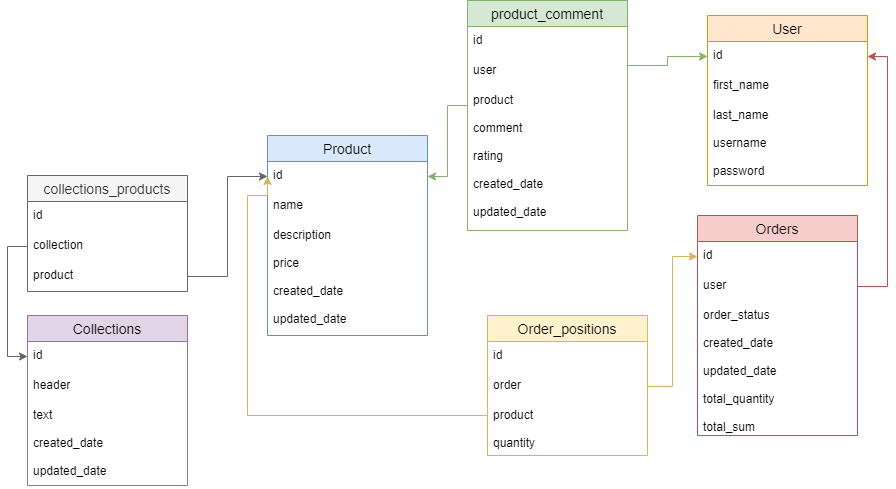

The diagram above was exported from draw.io. Its source (the exported page's mxGraphModel, read from the mxfile embedded in the PNG):
<mxGraphModel dx="1609" dy="437" grid="1" gridSize="10" guides="1" tooltips="1" connect="1" arrows="1" fold="1" page="1" pageScale="1" pageWidth="827" pageHeight="1169" math="0" shadow="0">
  <root>
    <mxCell id="0" />
    <mxCell id="1" parent="0" />
    <mxCell id="qSpul7Vf2z8yUAxZNl5e-1" value="Product" style="swimlane;fontStyle=0;childLayout=stackLayout;horizontal=1;startSize=26;horizontalStack=0;resizeParent=1;resizeParentMax=0;resizeLast=0;collapsible=1;marginBottom=0;align=center;fontSize=14;fillColor=#dae8fc;strokeColor=#6c8ebf;" parent="1" vertex="1">
      <mxGeometry x="80" y="160" width="160" height="200" as="geometry" />
    </mxCell>
    <mxCell id="qSpul7Vf2z8yUAxZNl5e-2" value="id" style="text;strokeColor=none;fillColor=none;spacingLeft=4;spacingRight=4;overflow=hidden;rotatable=0;points=[[0,0.5],[1,0.5]];portConstraint=eastwest;fontSize=12;" parent="qSpul7Vf2z8yUAxZNl5e-1" vertex="1">
      <mxGeometry y="26" width="160" height="30" as="geometry" />
    </mxCell>
    <mxCell id="qSpul7Vf2z8yUAxZNl5e-3" value="name" style="text;strokeColor=none;fillColor=none;spacingLeft=4;spacingRight=4;overflow=hidden;rotatable=0;points=[[0,0.5],[1,0.5]];portConstraint=eastwest;fontSize=12;" parent="qSpul7Vf2z8yUAxZNl5e-1" vertex="1">
      <mxGeometry y="56" width="160" height="30" as="geometry" />
    </mxCell>
    <mxCell id="qSpul7Vf2z8yUAxZNl5e-4" value="description&#10;&#10;price&#10;&#10;created_date&#10;&#10;updated_date&#10;" style="text;strokeColor=none;fillColor=none;spacingLeft=4;spacingRight=4;overflow=hidden;rotatable=0;points=[[0,0.5],[1,0.5]];portConstraint=eastwest;fontSize=12;" parent="qSpul7Vf2z8yUAxZNl5e-1" vertex="1">
      <mxGeometry y="86" width="160" height="114" as="geometry" />
    </mxCell>
    <mxCell id="qSpul7Vf2z8yUAxZNl5e-5" value="product_comment" style="swimlane;fontStyle=0;childLayout=stackLayout;horizontal=1;startSize=26;horizontalStack=0;resizeParent=1;resizeParentMax=0;resizeLast=0;collapsible=1;marginBottom=0;align=center;fontSize=14;fillColor=#d5e8d4;strokeColor=#82b366;" parent="1" vertex="1">
      <mxGeometry x="280" y="25" width="160" height="230" as="geometry" />
    </mxCell>
    <mxCell id="qSpul7Vf2z8yUAxZNl5e-6" value="id" style="text;strokeColor=none;fillColor=none;spacingLeft=4;spacingRight=4;overflow=hidden;rotatable=0;points=[[0,0.5],[1,0.5]];portConstraint=eastwest;fontSize=12;" parent="qSpul7Vf2z8yUAxZNl5e-5" vertex="1">
      <mxGeometry y="26" width="160" height="30" as="geometry" />
    </mxCell>
    <mxCell id="qSpul7Vf2z8yUAxZNl5e-7" value="user" style="text;strokeColor=none;fillColor=none;spacingLeft=4;spacingRight=4;overflow=hidden;rotatable=0;points=[[0,0.5],[1,0.5]];portConstraint=eastwest;fontSize=12;" parent="qSpul7Vf2z8yUAxZNl5e-5" vertex="1">
      <mxGeometry y="56" width="160" height="30" as="geometry" />
    </mxCell>
    <mxCell id="qSpul7Vf2z8yUAxZNl5e-8" value="product&#10;&#10;comment&#10;&#10;rating&#10;&#10;created_date&#10;&#10;updated_date" style="text;strokeColor=none;fillColor=none;spacingLeft=4;spacingRight=4;overflow=hidden;rotatable=0;points=[[0,0.5],[1,0.5]];portConstraint=eastwest;fontSize=12;" parent="qSpul7Vf2z8yUAxZNl5e-5" vertex="1">
      <mxGeometry y="86" width="160" height="144" as="geometry" />
    </mxCell>
    <mxCell id="qSpul7Vf2z8yUAxZNl5e-9" value="User" style="swimlane;fontStyle=0;childLayout=stackLayout;horizontal=1;startSize=26;horizontalStack=0;resizeParent=1;resizeParentMax=0;resizeLast=0;collapsible=1;marginBottom=0;align=center;fontSize=14;fillColor=#ffe6cc;strokeColor=#d79b00;" parent="1" vertex="1">
      <mxGeometry x="520" y="40" width="160" height="170" as="geometry" />
    </mxCell>
    <mxCell id="qSpul7Vf2z8yUAxZNl5e-10" value="id" style="text;strokeColor=none;fillColor=none;spacingLeft=4;spacingRight=4;overflow=hidden;rotatable=0;points=[[0,0.5],[1,0.5]];portConstraint=eastwest;fontSize=12;" parent="qSpul7Vf2z8yUAxZNl5e-9" vertex="1">
      <mxGeometry y="26" width="160" height="30" as="geometry" />
    </mxCell>
    <mxCell id="qSpul7Vf2z8yUAxZNl5e-11" value="first_name" style="text;strokeColor=none;fillColor=none;spacingLeft=4;spacingRight=4;overflow=hidden;rotatable=0;points=[[0,0.5],[1,0.5]];portConstraint=eastwest;fontSize=12;" parent="qSpul7Vf2z8yUAxZNl5e-9" vertex="1">
      <mxGeometry y="56" width="160" height="30" as="geometry" />
    </mxCell>
    <mxCell id="qSpul7Vf2z8yUAxZNl5e-12" value="last_name&#10;&#10;username&#10;&#10;password" style="text;strokeColor=none;fillColor=none;spacingLeft=4;spacingRight=4;overflow=hidden;rotatable=0;points=[[0,0.5],[1,0.5]];portConstraint=eastwest;fontSize=12;" parent="qSpul7Vf2z8yUAxZNl5e-9" vertex="1">
      <mxGeometry y="86" width="160" height="84" as="geometry" />
    </mxCell>
    <mxCell id="qSpul7Vf2z8yUAxZNl5e-13" value="Orders" style="swimlane;fontStyle=0;childLayout=stackLayout;horizontal=1;startSize=26;horizontalStack=0;resizeParent=1;resizeParentMax=0;resizeLast=0;collapsible=1;marginBottom=0;align=center;fontSize=14;fillColor=#f8cecc;strokeColor=#b85450;" parent="1" vertex="1">
      <mxGeometry x="510" y="240" width="160" height="220" as="geometry" />
    </mxCell>
    <mxCell id="qSpul7Vf2z8yUAxZNl5e-14" value="id" style="text;strokeColor=none;fillColor=none;spacingLeft=4;spacingRight=4;overflow=hidden;rotatable=0;points=[[0,0.5],[1,0.5]];portConstraint=eastwest;fontSize=12;" parent="qSpul7Vf2z8yUAxZNl5e-13" vertex="1">
      <mxGeometry y="26" width="160" height="30" as="geometry" />
    </mxCell>
    <mxCell id="qSpul7Vf2z8yUAxZNl5e-15" value="user" style="text;strokeColor=none;fillColor=none;spacingLeft=4;spacingRight=4;overflow=hidden;rotatable=0;points=[[0,0.5],[1,0.5]];portConstraint=eastwest;fontSize=12;" parent="qSpul7Vf2z8yUAxZNl5e-13" vertex="1">
      <mxGeometry y="56" width="160" height="30" as="geometry" />
    </mxCell>
    <mxCell id="qSpul7Vf2z8yUAxZNl5e-16" value="order_status&#10;&#10;created_date&#10;&#10;updated_date&#10;&#10;total_quantity&#10;&#10;total_sum" style="text;strokeColor=none;fillColor=none;spacingLeft=4;spacingRight=4;overflow=hidden;rotatable=0;points=[[0,0.5],[1,0.5]];portConstraint=eastwest;fontSize=12;" parent="qSpul7Vf2z8yUAxZNl5e-13" vertex="1">
      <mxGeometry y="86" width="160" height="134" as="geometry" />
    </mxCell>
    <mxCell id="qSpul7Vf2z8yUAxZNl5e-17" value="Collections" style="swimlane;fontStyle=0;childLayout=stackLayout;horizontal=1;startSize=26;horizontalStack=0;resizeParent=1;resizeParentMax=0;resizeLast=0;collapsible=1;marginBottom=0;align=center;fontSize=14;fillColor=#e1d5e7;strokeColor=#9673a6;" parent="1" vertex="1">
      <mxGeometry x="-160" y="340" width="160" height="170" as="geometry" />
    </mxCell>
    <mxCell id="qSpul7Vf2z8yUAxZNl5e-18" value="id" style="text;strokeColor=none;fillColor=none;spacingLeft=4;spacingRight=4;overflow=hidden;rotatable=0;points=[[0,0.5],[1,0.5]];portConstraint=eastwest;fontSize=12;" parent="qSpul7Vf2z8yUAxZNl5e-17" vertex="1">
      <mxGeometry y="26" width="160" height="30" as="geometry" />
    </mxCell>
    <mxCell id="qSpul7Vf2z8yUAxZNl5e-19" value="header" style="text;strokeColor=none;fillColor=none;spacingLeft=4;spacingRight=4;overflow=hidden;rotatable=0;points=[[0,0.5],[1,0.5]];portConstraint=eastwest;fontSize=12;" parent="qSpul7Vf2z8yUAxZNl5e-17" vertex="1">
      <mxGeometry y="56" width="160" height="30" as="geometry" />
    </mxCell>
    <mxCell id="qSpul7Vf2z8yUAxZNl5e-20" value="text&#10;&#10;created_date&#10;&#10;updated_date" style="text;strokeColor=none;fillColor=none;spacingLeft=4;spacingRight=4;overflow=hidden;rotatable=0;points=[[0,0.5],[1,0.5]];portConstraint=eastwest;fontSize=12;" parent="qSpul7Vf2z8yUAxZNl5e-17" vertex="1">
      <mxGeometry y="86" width="160" height="84" as="geometry" />
    </mxCell>
    <mxCell id="qSpul7Vf2z8yUAxZNl5e-21" style="edgeStyle=orthogonalEdgeStyle;rounded=0;orthogonalLoop=1;jettySize=auto;html=1;entryX=0;entryY=0.5;entryDx=0;entryDy=0;fillColor=#d5e8d4;strokeColor=#82b366;" parent="1" source="qSpul7Vf2z8yUAxZNl5e-7" target="qSpul7Vf2z8yUAxZNl5e-10" edge="1">
      <mxGeometry relative="1" as="geometry">
        <Array as="points">
          <mxPoint x="480" y="90" />
          <mxPoint x="480" y="81" />
        </Array>
      </mxGeometry>
    </mxCell>
    <mxCell id="qSpul7Vf2z8yUAxZNl5e-23" style="edgeStyle=orthogonalEdgeStyle;rounded=0;orthogonalLoop=1;jettySize=auto;html=1;entryX=1;entryY=0.5;entryDx=0;entryDy=0;fillColor=#f8cecc;strokeColor=#b85450;" parent="1" source="qSpul7Vf2z8yUAxZNl5e-15" target="qSpul7Vf2z8yUAxZNl5e-10" edge="1">
      <mxGeometry relative="1" as="geometry" />
    </mxCell>
    <mxCell id="JlmNXuwIit7whPVrZjQT-1" value="Order_positions" style="swimlane;fontStyle=0;childLayout=stackLayout;horizontal=1;startSize=26;horizontalStack=0;resizeParent=1;resizeParentMax=0;resizeLast=0;collapsible=1;marginBottom=0;align=center;fontSize=14;fillColor=#fff2cc;strokeColor=#d6b656;" parent="1" vertex="1">
      <mxGeometry x="300" y="340" width="160" height="140" as="geometry" />
    </mxCell>
    <mxCell id="JlmNXuwIit7whPVrZjQT-2" value="id" style="text;strokeColor=none;fillColor=none;spacingLeft=4;spacingRight=4;overflow=hidden;rotatable=0;points=[[0,0.5],[1,0.5]];portConstraint=eastwest;fontSize=12;" parent="JlmNXuwIit7whPVrZjQT-1" vertex="1">
      <mxGeometry y="26" width="160" height="30" as="geometry" />
    </mxCell>
    <mxCell id="JlmNXuwIit7whPVrZjQT-3" value="order" style="text;strokeColor=none;fillColor=none;spacingLeft=4;spacingRight=4;overflow=hidden;rotatable=0;points=[[0,0.5],[1,0.5]];portConstraint=eastwest;fontSize=12;" parent="JlmNXuwIit7whPVrZjQT-1" vertex="1">
      <mxGeometry y="56" width="160" height="30" as="geometry" />
    </mxCell>
    <mxCell id="JlmNXuwIit7whPVrZjQT-4" value="product&#10;&#10;quantity" style="text;strokeColor=none;fillColor=none;spacingLeft=4;spacingRight=4;overflow=hidden;rotatable=0;points=[[0,0.5],[1,0.5]];portConstraint=eastwest;fontSize=12;" parent="JlmNXuwIit7whPVrZjQT-1" vertex="1">
      <mxGeometry y="86" width="160" height="54" as="geometry" />
    </mxCell>
    <mxCell id="JlmNXuwIit7whPVrZjQT-6" style="edgeStyle=orthogonalEdgeStyle;rounded=0;orthogonalLoop=1;jettySize=auto;html=1;entryX=0;entryY=0.5;entryDx=0;entryDy=0;fillColor=#fff2cc;strokeColor=#d6b656;" parent="1" source="JlmNXuwIit7whPVrZjQT-3" target="qSpul7Vf2z8yUAxZNl5e-14" edge="1">
      <mxGeometry relative="1" as="geometry" />
    </mxCell>
    <mxCell id="JlmNXuwIit7whPVrZjQT-8" style="edgeStyle=orthogonalEdgeStyle;rounded=0;orthogonalLoop=1;jettySize=auto;html=1;entryX=1;entryY=0.5;entryDx=0;entryDy=0;fillColor=#d5e8d4;strokeColor=#82b366;" parent="1" source="qSpul7Vf2z8yUAxZNl5e-8" target="qSpul7Vf2z8yUAxZNl5e-2" edge="1">
      <mxGeometry relative="1" as="geometry">
        <Array as="points">
          <mxPoint x="260" y="130" />
          <mxPoint x="260" y="201" />
        </Array>
      </mxGeometry>
    </mxCell>
    <mxCell id="JlmNXuwIit7whPVrZjQT-10" value="collections_products" style="swimlane;fontStyle=0;childLayout=stackLayout;horizontal=1;startSize=26;horizontalStack=0;resizeParent=1;resizeParentMax=0;resizeLast=0;collapsible=1;marginBottom=0;align=center;fontSize=14;fillColor=#f5f5f5;strokeColor=#666666;fontColor=#333333;" parent="1" vertex="1">
      <mxGeometry x="-160" y="200" width="160" height="116" as="geometry" />
    </mxCell>
    <mxCell id="JlmNXuwIit7whPVrZjQT-11" value="id" style="text;strokeColor=none;fillColor=none;spacingLeft=4;spacingRight=4;overflow=hidden;rotatable=0;points=[[0,0.5],[1,0.5]];portConstraint=eastwest;fontSize=12;" parent="JlmNXuwIit7whPVrZjQT-10" vertex="1">
      <mxGeometry y="26" width="160" height="30" as="geometry" />
    </mxCell>
    <mxCell id="JlmNXuwIit7whPVrZjQT-12" value="collection" style="text;strokeColor=none;fillColor=none;spacingLeft=4;spacingRight=4;overflow=hidden;rotatable=0;points=[[0,0.5],[1,0.5]];portConstraint=eastwest;fontSize=12;" parent="JlmNXuwIit7whPVrZjQT-10" vertex="1">
      <mxGeometry y="56" width="160" height="30" as="geometry" />
    </mxCell>
    <mxCell id="JlmNXuwIit7whPVrZjQT-13" value="product" style="text;strokeColor=none;fillColor=none;spacingLeft=4;spacingRight=4;overflow=hidden;rotatable=0;points=[[0,0.5],[1,0.5]];portConstraint=eastwest;fontSize=12;" parent="JlmNXuwIit7whPVrZjQT-10" vertex="1">
      <mxGeometry y="86" width="160" height="30" as="geometry" />
    </mxCell>
    <mxCell id="JlmNXuwIit7whPVrZjQT-15" style="edgeStyle=orthogonalEdgeStyle;rounded=0;orthogonalLoop=1;jettySize=auto;html=1;fillColor=#f5f5f5;strokeColor=#666666;entryX=0;entryY=0.5;entryDx=0;entryDy=0;" parent="1" source="JlmNXuwIit7whPVrZjQT-13" target="qSpul7Vf2z8yUAxZNl5e-2" edge="1">
      <mxGeometry relative="1" as="geometry">
        <mxPoint x="50" y="190" as="targetPoint" />
      </mxGeometry>
    </mxCell>
    <mxCell id="JlmNXuwIit7whPVrZjQT-16" style="edgeStyle=orthogonalEdgeStyle;rounded=0;orthogonalLoop=1;jettySize=auto;html=1;exitX=0;exitY=0.5;exitDx=0;exitDy=0;fillColor=#f5f5f5;strokeColor=#666666;" parent="1" source="JlmNXuwIit7whPVrZjQT-12" target="qSpul7Vf2z8yUAxZNl5e-18" edge="1">
      <mxGeometry relative="1" as="geometry">
        <Array as="points">
          <mxPoint x="-180" y="271" />
          <mxPoint x="-180" y="381" />
        </Array>
      </mxGeometry>
    </mxCell>
    <mxCell id="XleJPOePz4cA9Ct9-JfQ-2" style="edgeStyle=orthogonalEdgeStyle;rounded=0;orthogonalLoop=1;jettySize=auto;html=1;entryX=0;entryY=0.5;entryDx=0;entryDy=0;fillColor=#fff2cc;strokeColor=#d6b656;" parent="1" source="JlmNXuwIit7whPVrZjQT-4" target="qSpul7Vf2z8yUAxZNl5e-2" edge="1">
      <mxGeometry relative="1" as="geometry">
        <Array as="points">
          <mxPoint x="60" y="440" />
          <mxPoint x="60" y="220" />
          <mxPoint x="80" y="220" />
        </Array>
      </mxGeometry>
    </mxCell>
  </root>
</mxGraphModel>